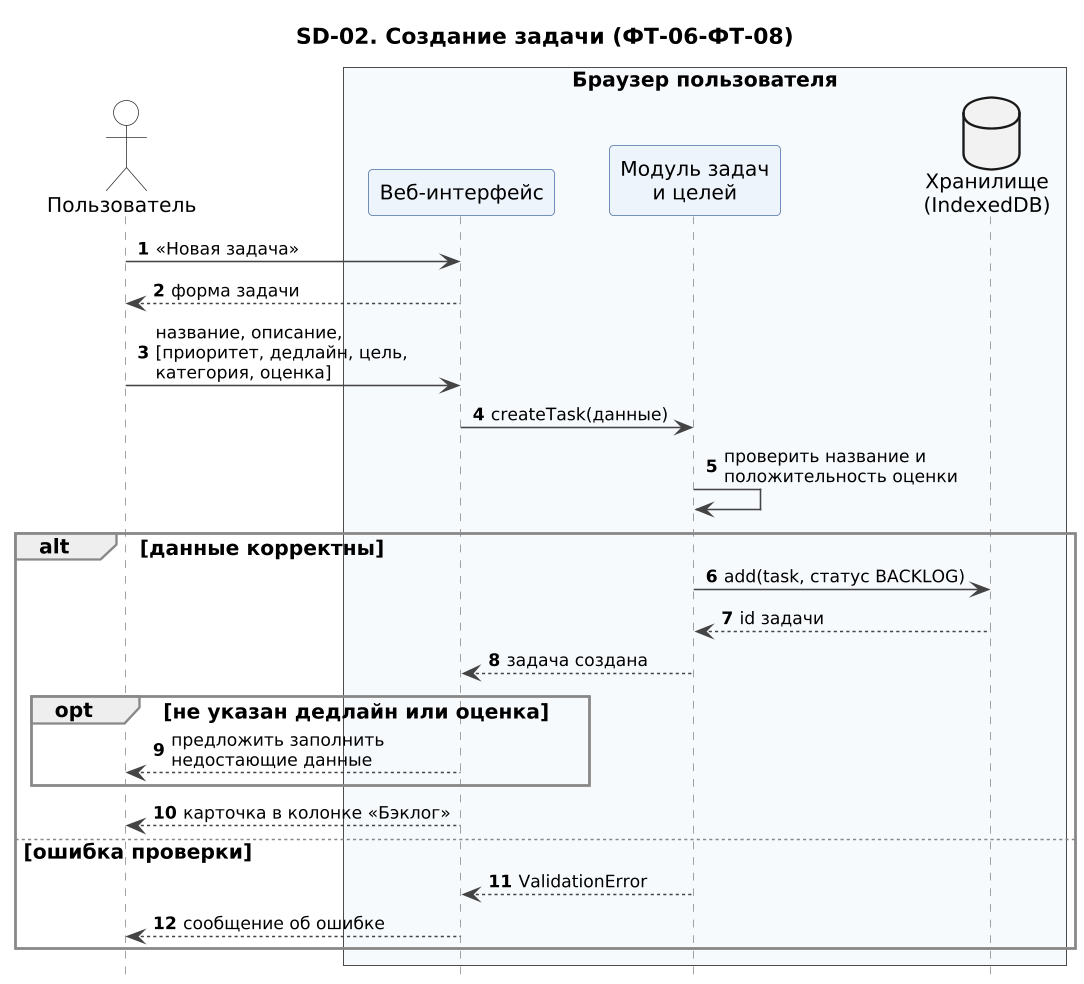

The diagram above was rendered by PlantUML. Its source (embedded in the PNG):
@startuml SD-02_sozdanie_zadachi
!include seqhead.iuml
title SD-02. Создание задачи (ФТ-06-ФТ-08)
actor "Пользователь" as U
box "Браузер пользователя" #F7FAFD
participant "Веб-интерфейс" as UI
participant "Модуль задач\nи целей" as TM
database "Хранилище\n(IndexedDB)" as DB
end box

U -> UI : «Новая задача»
UI --> U : форма задачи
U -> UI : название, описание,\n[приоритет, дедлайн, цель,\nкатегория, оценка]
UI -> TM : createTask(данные)
TM -> TM : проверить название и\nположительность оценки
alt данные корректны
  TM -> DB : add(task, статус BACKLOG)
  DB --> TM : id задачи
  TM --> UI : задача создана
  opt не указан дедлайн или оценка
    UI --> U : предложить заполнить\nнедостающие данные
  end
  UI --> U : карточка в колонке «Бэклог»
else ошибка проверки
  TM --> UI : ValidationError
  UI --> U : сообщение об ошибке
end
@enduml